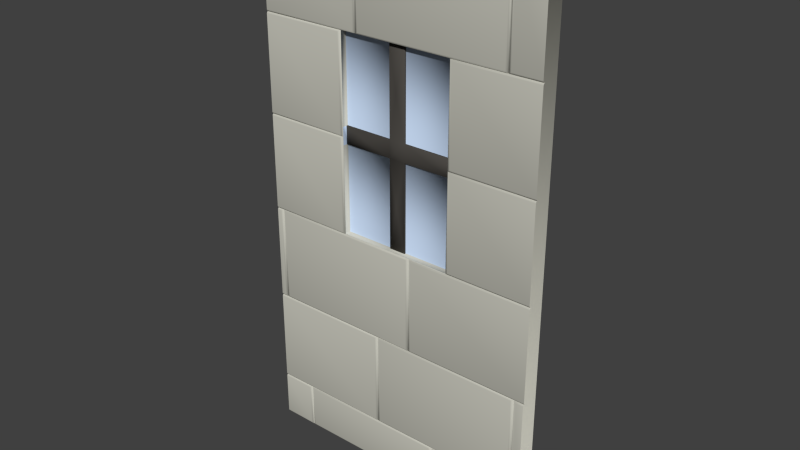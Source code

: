 # Source: Mauer_St_ck_Fenster_1.1.blend  (saved by Blender 2.70.0; exported with 4.5.12 LTS)
import bpy
from mathutils import Matrix  # noqa: F401  (used for matrix-valued properties, if any)

bpy.ops.wm.read_factory_settings(use_empty=True)
scene = bpy.context.scene
scene.name = 'Scene'

# ---- collections
col_collection_1 = bpy.data.collections.new('Collection 1'); scene.collection.children.link(col_collection_1)

# ---- materials (node trees are filled in below, after node groups)
mat_fenster = bpy.data.materials.new('Fenster')
mat_fenster.alpha_threshold = 0.0
mat_fenster.use_transparent_shadow = False
mat_fenster.diffuse_color = (0.5089, 0.624, 0.7991, 1.0)
mat_fenster.roughness = 0.5
mat_fenster.line_color = (0.0, 0.0, 0.0, 1.0)
mat_fenster_metall = bpy.data.materials.new('Fenster_Metall')
mat_fenster_metall.alpha_threshold = 0.0
mat_fenster_metall.use_transparent_shadow = False
mat_fenster_metall.diffuse_color = (0.07227, 0.06663, 0.05951, 1.0)
mat_fenster_metall.roughness = 0.5
mat_fenster_metall.line_color = (0.0, 0.0, 0.0, 1.0)
mat_stone = bpy.data.materials.new('Stone')
mat_stone.alpha_threshold = 0.0
mat_stone.use_transparent_shadow = False
mat_stone.diffuse_color = (0.5583, 0.552, 0.4851, 1.0)
mat_stone.roughness = 0.5
mat_stone.line_color = (0.0, 0.0, 0.0, 1.0)

# ---- material node trees

# ---- world
world_world = bpy.data.worlds.new('World'); scene.world = world_world
world_world.color = (0.05088, 0.05088, 0.05088)
world_world.use_sun_shadow = False
world_world.sun_shadow_jitter_overblur = 0.0
world_world.cycles.sampling_method = 'MANUAL'
world_world.cycles.sample_map_resolution = 256

# ---- meshes
me_mauer_st_ck_fenster_1_1 = bpy.data.meshes.new('Mauer_Stück_Fenster_1.1')
me_mauer_st_ck_fenster_1_1.from_pydata([(-0.6759, -0.01352, -0.1711), (0.8221, -0.01352, -0.1711), (-0.6759, 3.986, -0.1711), (0.8221, 3.986, -0.1711), (-0.6759, 1.805, -0.1711), (-0.6759, 2.168, -0.1711), (0.8221, 2.168, -0.1711), (0.8221, 1.805, -0.1711), (0.1801, 3.986, -0.1711), (-0.03387, 3.986, -0.1711), (-0.03387, -0.01352, -0.1711), (0.1801, -0.01352, -0.1711), (-0.03387, 2.168, -0.1711), (0.1801, 2.168, -0.1711), (-0.03387, 1.805, -0.1711), (0.1801, 1.805, -0.1711), (-0.6759, 1.805, -0.1281), (-0.6759, 2.168, -0.1281), (0.8221, 2.168, -0.1281), (0.8221, 1.805, -0.1281), (0.1801, 3.986, -0.1281), (-0.03387, 3.986, -0.1281), (-0.03387, -0.01352, -0.1281), (0.1801, -0.01352, -0.1281), (-0.03387, 2.168, -0.1281), (0.1801, 2.168, -0.1281), (-0.03387, 1.805, -0.1281), (0.1801, 1.805, -0.1281), (0.07313, 1.986, -0.05758), (0.5011, 1.986, -0.09285), (-0.3549, 1.986, -0.09285), (0.07313, 3.077, -0.09285), (0.07313, 0.8955, -0.09285), (-1.8, -4.983, -0.4651), (1.95, -4.983, -0.4651), (-1.8, 5.985, -0.4651), (1.95, 5.985, -0.4651), (-1.373, -4.051, 0.02381), (-1.348, -4.026, 0.01148), (-1.373, -4.944, 0.02381), (-1.348, -4.968, 0.01148), (-1.336, -4.981, -0.01334), (-1.299, -4.944, 0.02381), (-1.324, -4.968, 0.01148), (-1.336, -4.014, -0.01334), (-1.299, -4.051, 0.02381), (-1.324, -4.026, 0.01148), (0.6267, -4.051, 0.02381), (0.6515, -4.026, 0.01148), (0.6267, -4.944, 0.02381), (0.6515, -4.968, 0.01148), (1.95, -4.014, -0.01334), (1.949, -4.001, 0.01148), (0.701, -4.944, 0.02381), (0.6761, -4.968, 0.01148), (0.6638, -4.014, -0.01334), (0.701, -4.051, 0.02381), (0.6761, -4.026, 0.01148), (1.948, -3.977, 0.02381), (1.95, -2.014, -0.01334), (1.949, -2.026, 0.01148), (1.948, -2.051, 0.02381), (-0.224, -2.051, 0.02381), (-0.1992, -2.026, 0.01148), (-0.224, -3.977, 0.02381), (-0.1992, -4.001, 0.01148), (-0.1869, -4.014, -0.01334), (-0.1497, -3.977, 0.02381), (-0.1746, -4.001, 0.01148), (-0.1869, -2.014, -0.01334), (-0.1497, -2.051, 0.02381), (-0.1746, -2.026, 0.01148), (1.813, -2.014, -0.01334), (1.776, -2.051, 0.02381), (1.801, -2.026, 0.01148), (1.813, -4.014, -0.01334), (1.776, -3.977, 0.02381), (1.801, -4.001, 0.01148), (1.957, -2.014, -0.01334), (1.957, -2.001, 0.01148), (1.85, -3.977, 0.02381), (1.825, -4.001, 0.01148), (1.85, -2.051, 0.02381), (1.825, -2.026, 0.01148), (1.957, -1.977, 0.02381), (1.957, -0.01365, -0.01334), (1.957, -0.02598, 0.01148), (1.957, -0.05081, 0.02381), (-1.67, -1.977, 0.02381), (-1.695, -2.001, 0.01148), (-1.67, -0.05081, 0.02381), (-1.695, -0.02598, 0.01148), (0.2555, -0.05081, 0.02381), (0.2804, -0.02598, 0.01148), (0.2555, -1.977, 0.02381), (0.2804, -2.001, 0.01148), (1.952, -0.01365, -0.01334), (1.952, -0.001332, 0.01148), (0.2927, -2.014, -0.01334), (0.3298, -1.977, 0.02381), (0.305, -2.001, 0.01148), (0.2927, -0.01365, -0.01334), (0.3298, -0.05081, 0.02381), (0.305, -0.02598, 0.01148), (1.952, 0.0235, 0.02381), (1.952, 1.986, -0.01334), (1.952, 1.974, 0.01148), (1.952, 1.949, 0.02381), (-1.801, -4.014, -0.01334), (-1.8, -4.001, 0.01148), (-1.8, -3.977, 0.02381), (-1.801, -2.014, -0.01334), (-1.8, -2.026, 0.01148), (-1.8, -2.051, 0.02381), (-1.707, -0.01365, -0.01334), (-1.744, -0.05081, 0.02381), (-1.72, -0.02598, 0.01148), (-1.707, -2.014, -0.01334), (-1.744, -1.977, 0.02381), (-1.72, -2.001, 0.01148), (-1.8, -2.014, -0.01334), (-1.8, -2.001, 0.01148), (-1.8, -1.977, 0.02381), (-1.8, -0.01365, -0.01334), (-1.8, -0.02598, 0.01148), (-0.6759, 1.986, -0.01334), (-0.7131, 1.949, 0.02381), (-0.6882, 1.974, 0.01148), (-0.6759, -0.01365, -0.01334), (-0.7131, 0.0235, 0.02381), (-0.6882, -0.001332, 0.01148), (1.956, 1.986, -0.01334), (1.956, 1.999, 0.01148), (0.8588, 0.0235, 0.02381), (0.834, -0.001332, 0.01148), (0.8216, 1.986, -0.01334), (0.8588, 1.949, 0.02381), (0.834, 1.974, 0.01148), (1.956, 2.023, 0.02381), (1.956, 3.986, -0.01334), (1.956, 3.974, 0.01148), (1.956, 3.949, 0.02381), (0.8216, -0.01365, -0.01334), (-0.7131, 3.949, 0.02381), (-0.6882, 3.974, 0.01148), (-0.7131, 2.023, 0.02381), (-0.6882, 1.999, 0.01148), (-0.6759, 3.986, -0.01334), (0.8217, 3.986, -0.01334), (1.952, 3.986, -0.01334), (1.952, 3.999, 0.01148), (0.8588, 2.023, 0.02381), (0.834, 1.999, 0.01148), (0.8588, 3.949, 0.02381), (0.834, 3.974, 0.01148), (1.952, 4.023, 0.02381), (1.952, 5.986, -0.01334), (1.952, 5.974, 0.01148), (1.952, 5.949, 0.02381), (1.58, 4.023, 0.02381), (1.555, 3.999, 0.01148), (1.58, 5.949, 0.02381), (1.555, 5.974, 0.01148), (-0.4573, 3.986, -0.01334), (-0.4202, 4.023, 0.02381), (-0.445, 3.999, 0.01148), (-0.4573, 5.986, -0.01334), (-0.4202, 5.949, 0.02381), (-0.445, 5.974, 0.01148), (1.543, 5.986, -0.01334), (1.506, 5.949, 0.02381), (1.53, 5.974, 0.01148), (1.543, 3.986, -0.01334), (1.506, 4.023, 0.02381), (1.53, 3.999, 0.01148), (-1.8, 3.986, -0.01334), (-1.8, 4.023, 0.02381), (-1.8, 3.999, 0.01148), (-1.8, 5.986, -0.01334), (-1.8, 5.949, 0.02381), (-1.8, 5.974, 0.01148), (-0.4945, 5.949, 0.02381), (-0.4696, 5.974, 0.01148), (-0.4945, 4.023, 0.02381), (-0.4696, 3.999, 0.01148), (-1.803, 3.949, 0.02381), (-1.802, 3.974, 0.01148), (-1.801, 3.986, -0.01334), (-1.803, 2.023, 0.02381), (-1.802, 1.999, 0.01148), (-1.801, 1.986, -0.01334), (-1.801, 1.949, 0.02381), (-1.805, 1.974, 0.01148), (-1.799, 1.986, -0.01334), (-1.801, 0.0235, 0.02381), (-1.805, -0.001332, 0.01148), (-1.799, -0.01365, -0.01334), (1.95, -4.981, -0.01334), (-1.8, -4.051, 0.02381), (-1.8, -4.026, 0.01148), (-1.8, -4.944, 0.02381), (-1.8, -4.968, 0.01148), (-1.801, -4.981, -0.01334), (-1.8, -0.05081, 0.02381), (0.6638, -4.981, -0.01334), (1.95, -4.051, 0.02381), (1.95, -4.026, 0.01148), (1.95, -4.014, -0.01334), (1.95, -4.944, 0.02381), (1.951, -4.968, 0.01148), (-0.6759, -0.01339, -0.01329), (0.8221, -0.01339, -0.01329), (-0.6759, 3.986, -0.01329), (0.8221, 3.986, -0.01329), (-0.6759, 1.805, -0.01329), (-0.6759, 2.168, -0.01329), (0.8221, 2.168, -0.01329), (0.8221, 1.805, -0.01329), (0.1801, 3.986, -0.01329), (-0.03387, 3.986, -0.01329), (-0.03387, -0.01339, -0.01329), (0.1801, -0.01339, -0.01329)], [], [(5, 4, 16, 17), (10, 11, 23, 22), (7, 6, 18, 19), (15, 11, 1, 7), (27, 23, 11, 15), (10, 14, 4, 0), (14, 26, 16, 4), (14, 10, 22, 26), (8, 20, 25, 13), (22, 23, 32), (12, 24, 21, 9), (12, 9, 2, 5), (24, 17, 30), (7, 19, 27, 15), (6, 13, 25, 18), (6, 3, 8, 13), (12, 5, 17, 24), (8, 9, 21, 20), (21, 24, 31), (25, 24, 28), (24, 26, 28), (26, 27, 28), (27, 25, 28), (25, 27, 29), (27, 19, 29), (19, 18, 29), (18, 25, 29), (17, 16, 30), (16, 26, 30), (26, 24, 30), (24, 25, 31), (25, 20, 31), (20, 21, 31), (23, 27, 32), (27, 26, 32), (26, 22, 32), (33, 34, 36, 35), (198, 37, 38, 199), (37, 39, 40, 38), (49, 47, 45, 42), (42, 45, 46, 43), (43, 46, 44, 41), (45, 47, 48, 46), (47, 49, 50, 48), (49, 42, 43, 50), (208, 205, 56, 53), (53, 56, 57, 54), (82, 61, 60, 83), (137, 106, 105, 135), (208, 53, 54, 209), (113, 62, 63, 112), (62, 64, 65, 63), (76, 73, 70, 67), (67, 70, 71, 68), (68, 71, 69, 66), (70, 73, 74, 71), (71, 74, 72, 69), (73, 76, 77, 74), (74, 77, 75, 72), (76, 67, 68, 77), (77, 68, 66, 75), (58, 61, 82, 80), (80, 82, 83, 81), (102, 87, 86, 103), (58, 80, 81, 52), (94, 92, 90, 88), (88, 90, 91, 89), (90, 92, 93, 91), (92, 94, 95, 93), (94, 88, 89, 95), (84, 87, 102, 99), (99, 102, 103, 100), (100, 103, 101, 98), (136, 107, 106, 137), (84, 99, 100, 79), (79, 100, 98, 78), (64, 110, 109, 65), (124, 116, 114, 123), (115, 118, 119, 116), (116, 119, 117, 114), (118, 122, 121, 119), (191, 126, 127, 192), (192, 127, 125, 193), (126, 129, 130, 127), (127, 130, 128, 125), (119, 121, 120, 117), (104, 107, 136, 133), (133, 136, 137, 134), (153, 141, 140, 154), (104, 133, 134, 97), (185, 143, 144, 186), (143, 145, 146, 144), (138, 141, 153, 151), (151, 153, 154, 152), (161, 158, 157, 162), (138, 151, 152, 132), (155, 158, 161, 159), (159, 161, 162, 160), (155, 159, 160, 150), (173, 170, 167, 164), (164, 167, 168, 165), (165, 168, 166, 163), (167, 170, 171, 168), (168, 171, 169, 166), (170, 173, 174, 171), (171, 174, 172, 169), (173, 164, 165, 174), (174, 165, 163, 172), (183, 181, 179, 176), (179, 181, 182, 180), (181, 183, 184, 182), (183, 176, 177, 184), (145, 143, 185, 188), (145, 188, 189, 146), (129, 126, 191, 194), (64, 62, 113, 110), (129, 194, 195, 130), (130, 195, 196, 128), (39, 37, 198, 200), (39, 200, 201, 40), (115, 116, 124, 203), (115, 203, 122, 118), (56, 205, 206, 57), (57, 206, 207, 55), (103, 86, 85, 101), (199, 38, 44, 108), (38, 40, 41, 44), (46, 48, 55, 44), (112, 63, 69, 111), (63, 65, 66, 69), (81, 83, 72, 75), (154, 140, 139, 148), (52, 81, 75, 51), (89, 91, 114, 117), (91, 93, 101, 114), (93, 95, 98, 101), (95, 89, 117, 98), (162, 157, 156, 169), (65, 109, 108, 66), (134, 137, 135, 142), (97, 134, 142, 96), (186, 144, 147, 187), (160, 162, 169, 172), (150, 160, 172, 149), (180, 182, 166, 178), (182, 184, 163, 166), (184, 177, 175, 163), (40, 201, 202, 41), (83, 60, 59, 72), (35, 36, 156, 169, 166, 178), (54, 57, 55, 204), (209, 54, 204, 197), (48, 50, 204, 55), (50, 43, 41, 204), (144, 146, 125, 147), (152, 154, 148, 135), (132, 152, 135, 131), (34, 33, 202, 41, 204, 197), (146, 189, 190, 125), (8, 3, 213, 218), (7, 1, 211, 217), (2, 9, 219, 212), (0, 4, 214, 210), (10, 0, 210, 220), (1, 11, 221, 211), (5, 2, 212, 215), (11, 10, 220, 221), (9, 8, 218, 219), (3, 6, 216, 213), (6, 7, 217, 216), (4, 5, 215, 214)])
me_mauer_st_ck_fenster_1_1.polygons.foreach_set('use_smooth', [True] * 171)
me_mauer_st_ck_fenster_1_1.polygons.foreach_set('material_index', [2, 2, 2, 0, 1, 0, 1, 1, 1, 1, 1, 0, 1, 1, 1, 0, 1, 2, 1, 1, 1, 1, 1, 1, 1, 1, 1, 1, 1, 1, 1, 1, 1, 1, 1, 1, 2, 2, 2, 2, 2, 2, 2, 2, 2, 2, 2, 2, 2, 2, 2, 2, 2, 2, 2, 2, 2, 2, 2, 2, 2, 2, 2, 2, 2, 2, 2, 2, 2, 2, 2, 2, 2, 2, 2, 2, 2, 2, 2, 2, 2, 2, 2, 2, 2, 2, 2, 2, 2, 2, 2, 2, 2, 2, 2, 2, 2, 2, 2, 2, 2, 2, 2, 2, 2, 2, 2, 2, 2, 2, 2, 2, 2, 2, 2, 2, 2, 2, 2, 2, 2, 2, 2, 2, 2, 2, 2, 2, 2, 2, 2, 2, 2, 2, 2, 2, 2, 2, 2, 2, 2, 2, 2, 2, 2, 2, 2, 2, 2, 2, 2, 2, 2, 2, 2, 2, 2, 2, 2, 2, 2, 2, 2, 2, 2, 2, 2, 2, 2, 0, 0])
me_mauer_st_ck_fenster_1_1.materials.append(mat_fenster)
me_mauer_st_ck_fenster_1_1.materials.append(mat_fenster_metall)
me_mauer_st_ck_fenster_1_1.materials.append(mat_stone)
me_mauer_st_ck_fenster_1_1.use_remesh_preserve_volume = False
me_mauer_st_ck_fenster_1_1.use_remesh_preserve_attributes = False
me_mauer_st_ck_fenster_1_1.use_mirror_vertex_groups = False
me_mauer_st_ck_fenster_1_1.update()

# ---- objects
ob_mauer_st_ck_fenster_1_1 = bpy.data.objects.new('Mauer_Stück_Fenster_1.1', me_mauer_st_ck_fenster_1_1)

# ---- transforms, parenting, visibility, modifiers, constraints
ob_mauer_st_ck_fenster_1_1.location = (-0.02991, -0.05812, 1.246)
ob_mauer_st_ck_fenster_1_1.rotation_euler = (1.571, 2.22e-16, 2.22e-16)
ob_mauer_st_ck_fenster_1_1.scale = (0.4, 0.25, 0.2)
ob_mauer_st_ck_fenster_1_1.lineart.crease_threshold = 0.0
_m = ob_mauer_st_ck_fenster_1_1.modifiers.new('Array', 'ARRAY')
_m.count = 1
_m.constant_offset_displace = (0.0, 0.0, 0.0)
_m.relative_offset_displace = (0.99, 0.0, 0.0)

# ---- collection membership
col_collection_1.objects.link(ob_mauer_st_ck_fenster_1_1)

# ---- scene / render settings (as saved in the file)
scene.frame_start = 1; scene.frame_end = 250; scene.frame_set(1)
scene.render.engine = 'BLENDER_EEVEE_NEXT'
scene.render.resolution_percentage = 50
scene.render.dither_intensity = 0.0
scene.cycles.use_denoising = False
scene.cycles.samples = 10
scene.cycles.sampling_pattern = 'TABULATED_SOBOL'
scene.cycles.light_sampling_threshold = 0.0
scene.cycles.use_adaptive_sampling = False
scene.cycles.use_light_tree = False
scene.cycles.blur_glossy = 0.0
scene.cycles.volume_bounces = 1
scene.cycles.pixel_filter_type = 'GAUSSIAN'
scene.cycles.sample_clamp_indirect = 0.0
scene.view_settings.view_transform = 'Standard'
bpy.context.view_layer.update()

# ---- added for rendering (the .blend has no active camera and no usable light): camera, sun
cam_auto = bpy.data.cameras.new('AutoCamera')
cam_auto.lens = 50.0
cam_auto.sensor_width = 36.0
cam_auto.clip_end = 1000.0
ob_auto_camera = bpy.data.objects.new('AutoCamera', cam_auto)
scene.collection.objects.link(ob_auto_camera)
ob_auto_camera.location = (2.89583, -3.4884, 3.68813)
ob_auto_camera.rotation_euler = (1.09748, -7.21219e-08, 0.694738)
scene.camera = ob_auto_camera
light_auto_sun = bpy.data.lights.new('AutoSun', 'SUN')
light_auto_sun.energy = 3.0
light_auto_sun.angle = 0.0523599
ob_auto_sun = bpy.data.objects.new('AutoSun', light_auto_sun)
scene.collection.objects.link(ob_auto_sun)
ob_auto_sun.rotation_euler = (0.872665, 0.174533, 0.523599)
bpy.context.view_layer.update()
